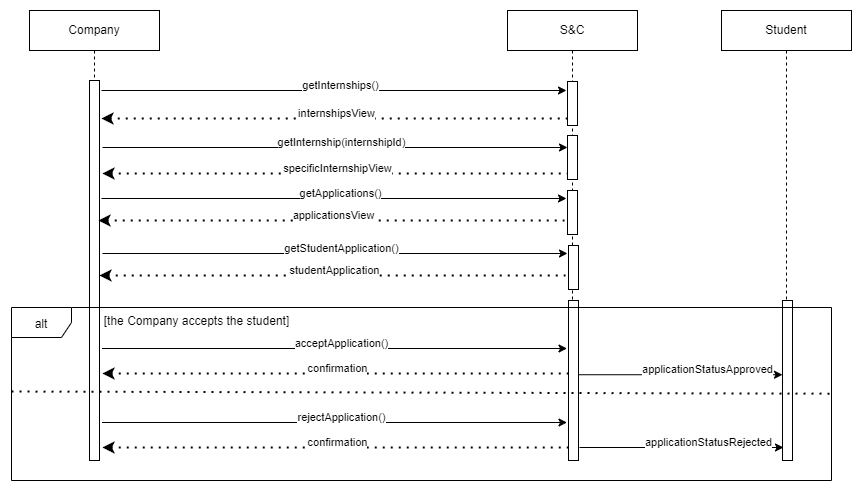

The diagram above was exported from draw.io. Its source (the exported page's mxGraphModel, read from the mxfile embedded in the PNG):
<mxGraphModel dx="4383" dy="6130" grid="1" gridSize="10" guides="1" tooltips="1" connect="1" arrows="1" fold="1" page="1" pageScale="1" pageWidth="827" pageHeight="1169" math="0" shadow="0">
  <root>
    <mxCell id="0" />
    <mxCell id="1" parent="0" />
    <mxCell id="wDvrYtbfAWNGjff_piZl-122" value="" style="endArrow=classic;html=1;rounded=0;" edge="1" parent="1">
      <mxGeometry width="50" height="50" relative="1" as="geometry">
        <mxPoint x="1660" y="650" as="sourcePoint" />
        <mxPoint x="2125" y="650" as="targetPoint" />
      </mxGeometry>
    </mxCell>
    <mxCell id="wDvrYtbfAWNGjff_piZl-123" value="getInternships()" style="edgeLabel;html=1;align=center;verticalAlign=middle;resizable=0;points=[];" connectable="0" vertex="1" parent="wDvrYtbfAWNGjff_piZl-122">
      <mxGeometry x="-0.1355" y="2" relative="1" as="geometry">
        <mxPoint x="34" y="-8" as="offset" />
      </mxGeometry>
    </mxCell>
    <mxCell id="wDvrYtbfAWNGjff_piZl-124" value="" style="endArrow=none;dashed=1;html=1;dashPattern=1 3;strokeWidth=2;rounded=0;endFill=0;startArrow=classic;startFill=1;" edge="1" parent="1">
      <mxGeometry width="50" height="50" relative="1" as="geometry">
        <mxPoint x="1660" y="678" as="sourcePoint" />
        <mxPoint x="2126" y="678" as="targetPoint" />
      </mxGeometry>
    </mxCell>
    <mxCell id="wDvrYtbfAWNGjff_piZl-125" value="internshipsView" style="edgeLabel;html=1;align=center;verticalAlign=middle;resizable=0;points=[];" connectable="0" vertex="1" parent="wDvrYtbfAWNGjff_piZl-124">
      <mxGeometry x="0.0043" relative="1" as="geometry">
        <mxPoint y="-10" as="offset" />
      </mxGeometry>
    </mxCell>
    <mxCell id="wDvrYtbfAWNGjff_piZl-126" value="" style="endArrow=classic;html=1;rounded=0;" edge="1" parent="1">
      <mxGeometry width="50" height="50" relative="1" as="geometry">
        <mxPoint x="1661" y="707" as="sourcePoint" />
        <mxPoint x="2126" y="707" as="targetPoint" />
      </mxGeometry>
    </mxCell>
    <mxCell id="wDvrYtbfAWNGjff_piZl-127" value="getInternship(internshipId)" style="edgeLabel;html=1;align=center;verticalAlign=middle;resizable=0;points=[];" connectable="0" vertex="1" parent="wDvrYtbfAWNGjff_piZl-126">
      <mxGeometry x="-0.1355" y="2" relative="1" as="geometry">
        <mxPoint x="34" y="-8" as="offset" />
      </mxGeometry>
    </mxCell>
    <mxCell id="wDvrYtbfAWNGjff_piZl-128" value="" style="endArrow=none;dashed=1;html=1;dashPattern=1 3;strokeWidth=2;rounded=0;endFill=0;startArrow=classic;startFill=1;" edge="1" parent="1">
      <mxGeometry width="50" height="50" relative="1" as="geometry">
        <mxPoint x="1661" y="733" as="sourcePoint" />
        <mxPoint x="2127" y="733" as="targetPoint" />
      </mxGeometry>
    </mxCell>
    <mxCell id="wDvrYtbfAWNGjff_piZl-129" value="specificInternshipView" style="edgeLabel;html=1;align=center;verticalAlign=middle;resizable=0;points=[];" connectable="0" vertex="1" parent="wDvrYtbfAWNGjff_piZl-128">
      <mxGeometry x="0.0043" relative="1" as="geometry">
        <mxPoint y="-10" as="offset" />
      </mxGeometry>
    </mxCell>
    <mxCell id="wDvrYtbfAWNGjff_piZl-130" value="" style="endArrow=none;dashed=1;html=1;dashPattern=1 3;strokeWidth=2;rounded=0;endFill=0;startArrow=classic;startFill=1;" edge="1" parent="1">
      <mxGeometry width="50" height="50" relative="1" as="geometry">
        <mxPoint x="1661" y="933" as="sourcePoint" />
        <mxPoint x="2127" y="933" as="targetPoint" />
      </mxGeometry>
    </mxCell>
    <mxCell id="wDvrYtbfAWNGjff_piZl-131" value="confirmation" style="edgeLabel;html=1;align=center;verticalAlign=middle;resizable=0;points=[];" connectable="0" vertex="1" parent="wDvrYtbfAWNGjff_piZl-130">
      <mxGeometry x="0.0043" relative="1" as="geometry">
        <mxPoint y="-10" as="offset" />
      </mxGeometry>
    </mxCell>
    <mxCell id="wDvrYtbfAWNGjff_piZl-132" value="[the Company accepts the student]" style="text;html=1;align=center;verticalAlign=middle;resizable=0;points=[];autosize=1;strokeColor=none;fillColor=none;" vertex="1" parent="1">
      <mxGeometry x="1650" y="866" width="210" height="30" as="geometry" />
    </mxCell>
    <mxCell id="wDvrYtbfAWNGjff_piZl-133" value="&lt;div&gt;S&amp;amp;C&lt;/div&gt;" style="shape=umlLifeline;perimeter=lifelinePerimeter;whiteSpace=wrap;html=1;container=1;dropTarget=0;collapsible=0;recursiveResize=0;outlineConnect=0;portConstraint=eastwest;newEdgeStyle={&quot;curved&quot;:0,&quot;rounded&quot;:0};" vertex="1" parent="1">
      <mxGeometry x="2066" y="570" width="130" height="450" as="geometry" />
    </mxCell>
    <mxCell id="wDvrYtbfAWNGjff_piZl-134" value="" style="html=1;points=[[0,0,0,0,5],[0,1,0,0,-5],[1,0,0,0,5],[1,1,0,0,-5]];perimeter=orthogonalPerimeter;outlineConnect=0;targetShapes=umlLifeline;portConstraint=eastwest;newEdgeStyle={&quot;curved&quot;:0,&quot;rounded&quot;:0};" vertex="1" parent="wDvrYtbfAWNGjff_piZl-133">
      <mxGeometry x="60" y="71" width="10" height="44" as="geometry" />
    </mxCell>
    <mxCell id="wDvrYtbfAWNGjff_piZl-135" value="" style="html=1;points=[[0,0,0,0,5],[0,1,0,0,-5],[1,0,0,0,5],[1,1,0,0,-5]];perimeter=orthogonalPerimeter;outlineConnect=0;targetShapes=umlLifeline;portConstraint=eastwest;newEdgeStyle={&quot;curved&quot;:0,&quot;rounded&quot;:0};" vertex="1" parent="wDvrYtbfAWNGjff_piZl-133">
      <mxGeometry x="60" y="125" width="10" height="44" as="geometry" />
    </mxCell>
    <mxCell id="wDvrYtbfAWNGjff_piZl-136" value="" style="html=1;points=[[0,0,0,0,5],[0,1,0,0,-5],[1,0,0,0,5],[1,1,0,0,-5]];perimeter=orthogonalPerimeter;outlineConnect=0;targetShapes=umlLifeline;portConstraint=eastwest;newEdgeStyle={&quot;curved&quot;:0,&quot;rounded&quot;:0};" vertex="1" parent="wDvrYtbfAWNGjff_piZl-133">
      <mxGeometry x="61" y="290" width="10" height="160" as="geometry" />
    </mxCell>
    <mxCell id="wDvrYtbfAWNGjff_piZl-137" value="" style="html=1;points=[[0,0,0,0,5],[0,1,0,0,-5],[1,0,0,0,5],[1,1,0,0,-5]];perimeter=orthogonalPerimeter;outlineConnect=0;targetShapes=umlLifeline;portConstraint=eastwest;newEdgeStyle={&quot;curved&quot;:0,&quot;rounded&quot;:0};" vertex="1" parent="wDvrYtbfAWNGjff_piZl-133">
      <mxGeometry x="60" y="180" width="10" height="44" as="geometry" />
    </mxCell>
    <mxCell id="wDvrYtbfAWNGjff_piZl-138" value="&lt;div&gt;Company&lt;/div&gt;" style="shape=umlLifeline;perimeter=lifelinePerimeter;whiteSpace=wrap;html=1;container=1;dropTarget=0;collapsible=0;recursiveResize=0;outlineConnect=0;portConstraint=eastwest;newEdgeStyle={&quot;curved&quot;:0,&quot;rounded&quot;:0};" vertex="1" parent="1">
      <mxGeometry x="1588" y="570" width="130" height="450" as="geometry" />
    </mxCell>
    <mxCell id="wDvrYtbfAWNGjff_piZl-139" value="" style="html=1;points=[[0,0,0,0,5],[0,1,0,0,-5],[1,0,0,0,5],[1,1,0,0,-5]];perimeter=orthogonalPerimeter;outlineConnect=0;targetShapes=umlLifeline;portConstraint=eastwest;newEdgeStyle={&quot;curved&quot;:0,&quot;rounded&quot;:0};" vertex="1" parent="wDvrYtbfAWNGjff_piZl-138">
      <mxGeometry x="60" y="70" width="10" height="380" as="geometry" />
    </mxCell>
    <mxCell id="wDvrYtbfAWNGjff_piZl-140" value="" style="endArrow=classic;html=1;rounded=0;" edge="1" parent="1">
      <mxGeometry width="50" height="50" relative="1" as="geometry">
        <mxPoint x="1660" y="758" as="sourcePoint" />
        <mxPoint x="2125" y="758" as="targetPoint" />
      </mxGeometry>
    </mxCell>
    <mxCell id="wDvrYtbfAWNGjff_piZl-141" value="getApplications()" style="edgeLabel;html=1;align=center;verticalAlign=middle;resizable=0;points=[];" connectable="0" vertex="1" parent="wDvrYtbfAWNGjff_piZl-140">
      <mxGeometry x="-0.1355" y="2" relative="1" as="geometry">
        <mxPoint x="34" y="-8" as="offset" />
      </mxGeometry>
    </mxCell>
    <mxCell id="wDvrYtbfAWNGjff_piZl-142" value="" style="endArrow=none;dashed=1;html=1;dashPattern=1 3;strokeWidth=2;rounded=0;endFill=0;startArrow=classic;startFill=1;" edge="1" parent="1">
      <mxGeometry width="50" height="50" relative="1" as="geometry">
        <mxPoint x="1657" y="780" as="sourcePoint" />
        <mxPoint x="2123" y="780" as="targetPoint" />
      </mxGeometry>
    </mxCell>
    <mxCell id="wDvrYtbfAWNGjff_piZl-143" value="applicationsView" style="edgeLabel;html=1;align=center;verticalAlign=middle;resizable=0;points=[];" connectable="0" vertex="1" parent="wDvrYtbfAWNGjff_piZl-142">
      <mxGeometry x="0.0043" relative="1" as="geometry">
        <mxPoint y="-10" as="offset" />
      </mxGeometry>
    </mxCell>
    <mxCell id="wDvrYtbfAWNGjff_piZl-144" value="" style="html=1;points=[[0,0,0,0,5],[0,1,0,0,-5],[1,0,0,0,5],[1,1,0,0,-5]];perimeter=orthogonalPerimeter;outlineConnect=0;targetShapes=umlLifeline;portConstraint=eastwest;newEdgeStyle={&quot;curved&quot;:0,&quot;rounded&quot;:0};" vertex="1" parent="1">
      <mxGeometry x="2127" y="805" width="10" height="44" as="geometry" />
    </mxCell>
    <mxCell id="wDvrYtbfAWNGjff_piZl-145" value="" style="endArrow=classic;html=1;rounded=0;" edge="1" parent="1">
      <mxGeometry width="50" height="50" relative="1" as="geometry">
        <mxPoint x="1661" y="813" as="sourcePoint" />
        <mxPoint x="2126" y="813" as="targetPoint" />
      </mxGeometry>
    </mxCell>
    <mxCell id="wDvrYtbfAWNGjff_piZl-146" value="getStudentApplication()" style="edgeLabel;html=1;align=center;verticalAlign=middle;resizable=0;points=[];" connectable="0" vertex="1" parent="wDvrYtbfAWNGjff_piZl-145">
      <mxGeometry x="-0.1355" y="2" relative="1" as="geometry">
        <mxPoint x="34" y="-8" as="offset" />
      </mxGeometry>
    </mxCell>
    <mxCell id="wDvrYtbfAWNGjff_piZl-147" value="" style="endArrow=none;dashed=1;html=1;dashPattern=1 3;strokeWidth=2;rounded=0;endFill=0;startArrow=classic;startFill=1;" edge="1" parent="1">
      <mxGeometry width="50" height="50" relative="1" as="geometry">
        <mxPoint x="1658" y="835" as="sourcePoint" />
        <mxPoint x="2124" y="835" as="targetPoint" />
      </mxGeometry>
    </mxCell>
    <mxCell id="wDvrYtbfAWNGjff_piZl-148" value="studentApplication" style="edgeLabel;html=1;align=center;verticalAlign=middle;resizable=0;points=[];" connectable="0" vertex="1" parent="wDvrYtbfAWNGjff_piZl-147">
      <mxGeometry x="0.0043" relative="1" as="geometry">
        <mxPoint y="-10" as="offset" />
      </mxGeometry>
    </mxCell>
    <mxCell id="wDvrYtbfAWNGjff_piZl-149" value="&lt;div&gt;Student&lt;/div&gt;" style="shape=umlLifeline;perimeter=lifelinePerimeter;whiteSpace=wrap;html=1;container=1;dropTarget=0;collapsible=0;recursiveResize=0;outlineConnect=0;portConstraint=eastwest;newEdgeStyle={&quot;curved&quot;:0,&quot;rounded&quot;:0};" vertex="1" parent="1">
      <mxGeometry x="2280" y="570" width="130" height="450" as="geometry" />
    </mxCell>
    <mxCell id="wDvrYtbfAWNGjff_piZl-150" value="" style="html=1;points=[[0,0,0,0,5],[0,1,0,0,-5],[1,0,0,0,5],[1,1,0,0,-5]];perimeter=orthogonalPerimeter;outlineConnect=0;targetShapes=umlLifeline;portConstraint=eastwest;newEdgeStyle={&quot;curved&quot;:0,&quot;rounded&quot;:0};" vertex="1" parent="wDvrYtbfAWNGjff_piZl-149">
      <mxGeometry x="61" y="290" width="10" height="160" as="geometry" />
    </mxCell>
    <mxCell id="wDvrYtbfAWNGjff_piZl-151" value="alt" style="shape=umlFrame;whiteSpace=wrap;html=1;pointerEvents=0;" vertex="1" parent="1">
      <mxGeometry x="1570" y="867" width="820" height="173" as="geometry" />
    </mxCell>
    <mxCell id="wDvrYtbfAWNGjff_piZl-152" value="" style="endArrow=classic;html=1;rounded=0;" edge="1" parent="1">
      <mxGeometry width="50" height="50" relative="1" as="geometry">
        <mxPoint x="1660.5" y="908" as="sourcePoint" />
        <mxPoint x="2125.5" y="908" as="targetPoint" />
      </mxGeometry>
    </mxCell>
    <mxCell id="wDvrYtbfAWNGjff_piZl-153" value="acceptApplication()" style="edgeLabel;html=1;align=center;verticalAlign=middle;resizable=0;points=[];" connectable="0" vertex="1" parent="wDvrYtbfAWNGjff_piZl-152">
      <mxGeometry x="-0.1355" y="2" relative="1" as="geometry">
        <mxPoint x="34" y="-8" as="offset" />
      </mxGeometry>
    </mxCell>
    <mxCell id="wDvrYtbfAWNGjff_piZl-154" value="" style="endArrow=none;dashed=1;html=1;dashPattern=1 3;strokeWidth=2;rounded=0;endFill=0;startArrow=classic;startFill=1;" edge="1" parent="1">
      <mxGeometry width="50" height="50" relative="1" as="geometry">
        <mxPoint x="1661" y="1007" as="sourcePoint" />
        <mxPoint x="2127" y="1007" as="targetPoint" />
      </mxGeometry>
    </mxCell>
    <mxCell id="wDvrYtbfAWNGjff_piZl-155" value="confirmation" style="edgeLabel;html=1;align=center;verticalAlign=middle;resizable=0;points=[];" connectable="0" vertex="1" parent="wDvrYtbfAWNGjff_piZl-154">
      <mxGeometry x="0.0043" relative="1" as="geometry">
        <mxPoint y="-10" as="offset" />
      </mxGeometry>
    </mxCell>
    <mxCell id="wDvrYtbfAWNGjff_piZl-156" value="" style="endArrow=classic;html=1;rounded=0;" edge="1" parent="1">
      <mxGeometry width="50" height="50" relative="1" as="geometry">
        <mxPoint x="1660.5" y="982" as="sourcePoint" />
        <mxPoint x="2125.5" y="982" as="targetPoint" />
      </mxGeometry>
    </mxCell>
    <mxCell id="wDvrYtbfAWNGjff_piZl-157" value="rejectApplication()" style="edgeLabel;html=1;align=center;verticalAlign=middle;resizable=0;points=[];" connectable="0" vertex="1" parent="wDvrYtbfAWNGjff_piZl-156">
      <mxGeometry x="-0.1355" y="2" relative="1" as="geometry">
        <mxPoint x="34" y="-8" as="offset" />
      </mxGeometry>
    </mxCell>
    <mxCell id="wDvrYtbfAWNGjff_piZl-158" value="" style="endArrow=classic;html=1;rounded=0;exitX=1.003;exitY=0.464;exitDx=0;exitDy=0;exitPerimeter=0;" edge="1" parent="1" source="wDvrYtbfAWNGjff_piZl-136" target="wDvrYtbfAWNGjff_piZl-150">
      <mxGeometry width="50" height="50" relative="1" as="geometry">
        <mxPoint x="2160" y="930" as="sourcePoint" />
        <mxPoint x="2625" y="930" as="targetPoint" />
      </mxGeometry>
    </mxCell>
    <mxCell id="wDvrYtbfAWNGjff_piZl-159" value="applicationStatusApproved" style="edgeLabel;html=1;align=center;verticalAlign=middle;resizable=0;points=[];" connectable="0" vertex="1" parent="wDvrYtbfAWNGjff_piZl-158">
      <mxGeometry x="-0.1355" y="2" relative="1" as="geometry">
        <mxPoint x="34" y="-8" as="offset" />
      </mxGeometry>
    </mxCell>
    <mxCell id="wDvrYtbfAWNGjff_piZl-160" value="" style="endArrow=classic;html=1;rounded=0;exitX=1.003;exitY=0.464;exitDx=0;exitDy=0;exitPerimeter=0;" edge="1" parent="1">
      <mxGeometry width="50" height="50" relative="1" as="geometry">
        <mxPoint x="2138" y="1007" as="sourcePoint" />
        <mxPoint x="2342" y="1007" as="targetPoint" />
      </mxGeometry>
    </mxCell>
    <mxCell id="wDvrYtbfAWNGjff_piZl-161" value="applicationStatusRejected" style="edgeLabel;html=1;align=center;verticalAlign=middle;resizable=0;points=[];" connectable="0" vertex="1" parent="wDvrYtbfAWNGjff_piZl-160">
      <mxGeometry x="-0.1355" y="2" relative="1" as="geometry">
        <mxPoint x="34" y="-8" as="offset" />
      </mxGeometry>
    </mxCell>
    <mxCell id="wDvrYtbfAWNGjff_piZl-162" value="" style="endArrow=none;dashed=1;html=1;dashPattern=1 3;strokeWidth=2;rounded=0;exitX=0.001;exitY=0.375;exitDx=0;exitDy=0;exitPerimeter=0;entryX=1.002;entryY=0.498;entryDx=0;entryDy=0;entryPerimeter=0;" edge="1" parent="1">
      <mxGeometry width="50" height="50" relative="1" as="geometry">
        <mxPoint x="1570" y="951" as="sourcePoint" />
        <mxPoint x="2391.64" y="953.2179999999998" as="targetPoint" />
      </mxGeometry>
    </mxCell>
  </root>
</mxGraphModel>